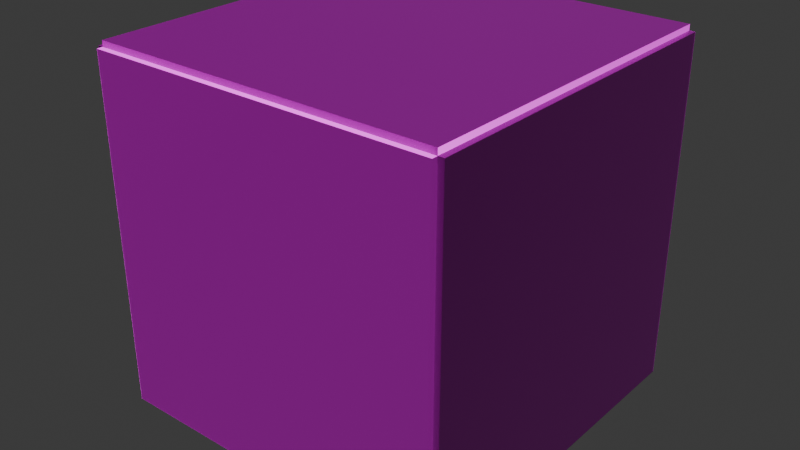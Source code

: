 # Source: Room.blend  (saved by Blender 4.4.32; exported with 4.5.12 LTS)
import bpy
from mathutils import Matrix  # noqa: F401  (used for matrix-valued properties, if any)

bpy.ops.wm.read_factory_settings(use_empty=True)
scene = bpy.context.scene
scene.name = 'Scene'

# ---- collections
col_collection = bpy.data.collections.new('Collection'); scene.collection.children.link(col_collection)

# ---- images (referenced by path relative to the original .blend; pixels are not part of the script)
import os
ASSET_DIR = os.environ.get("B2B_ASSET_DIR", "")  # directory of the original .blend (textures are referenced by path, not embedded)
HERE = os.path.dirname(os.path.abspath(__file__))  # packed textures are extracted next to this script under _unpacked/

def load_image(name, relpath, width, height, colorspace="sRGB"):
    """Load a texture the original file referenced (path relative to the .blend, or extracted next to this script)."""
    p = next((c for c in (os.path.join(HERE, relpath), os.path.join(ASSET_DIR, relpath)) if relpath and os.path.exists(c)), "")
    if p:
        img = bpy.data.images.load(p, check_existing=True)
        img.name = name
    else:  # same state as the original file: an image datablock whose file is absent (Cycles renders it pink)
        img = bpy.data.images.new(name, width, height)
        img.source = "FILE"
        img.filepath = "//" + (relpath or name)
    img.colorspace_settings.name = colorspace
    return img
img_wood02_height_jpg = load_image('wood02_height.jpg', 'Textures/wood02_height.jpg', 1024, 1024, 'Non-Color')
img_wood02_diffuse_jpg = load_image('wood02_diffuse.jpg', 'Textures/wood02_diffuse.jpg', 1024, 1024, 'sRGB')
img_wood02_metallic_jpg = load_image('wood02_metallic.jpg', 'Textures/wood02_metallic.jpg', 1024, 1024, 'Non-Color')
img_wood02_roughness_jpg = load_image('wood02_roughness.jpg', 'Textures/wood02_roughness.jpg', 1024, 1024, 'Non-Color')
img_wood02_normal_jpg = load_image('wood02_normal.jpg', 'Textures/wood02_normal.jpg', 1024, 1024, 'Non-Color')

# ---- materials (node trees are filled in below, after node groups)
mat_dark_teak_wood = bpy.data.materials.new('Dark teak wood')
mat_dark_teak_wood.displacement_method = 'BOTH'

# ---- material node trees
mat_dark_teak_wood.use_nodes = True; mat_dark_teak_wood.node_tree.nodes.clear()
_N = mat_dark_teak_wood.node_tree.nodes; _L = mat_dark_teak_wood.node_tree.links
n0 = _N.new('ShaderNodeBsdfPrincipled'); n0.name = 'Principled BSDF'; n0.location = (712, 403)
n1 = _N.new('ShaderNodeOutputMaterial'); n1.name = 'Material Output'; n1.location = (1028, 412)
n2 = _N.new('ShaderNodeTexImage'); n2.name = 'Image Texture'; n2.location = (85, -880)
n2.label = 'Displacement'
n2.image = img_wood02_height_jpg
n3 = _N.new('ShaderNodeDisplacement'); n3.name = 'Displacement'; n3.location = (782, -102)
n4 = _N.new('ShaderNodeTexImage'); n4.name = 'Image Texture.001'; n4.location = (85, -40)
n4.label = 'Base Color'
n4.image = img_wood02_diffuse_jpg
n5 = _N.new('ShaderNodeTexImage'); n5.name = 'Image Texture.002'; n5.location = (85, -320)
n5.label = 'Metallic'
n5.image = img_wood02_metallic_jpg
n6 = _N.new('ShaderNodeTexImage'); n6.name = 'Image Texture.003'; n6.location = (85, -600)
n6.label = 'Roughness'
n6.image = img_wood02_roughness_jpg
n7 = _N.new('ShaderNodeTexImage'); n7.name = 'Image Texture.004'; n7.location = (85, -1160)
n7.label = 'Normal'
n7.image = img_wood02_normal_jpg
n8 = _N.new('ShaderNodeNormalMap'); n8.name = 'Normal Map'; n8.location = (488, -508)
n9 = _N.new('ShaderNodeMapping'); n9.name = 'Mapping'; n9.location = (238, -40)
n10 = _N.new('NodeReroute'); n10.name = 'Reroute'; n10.location = (35, -710)
n10.width = 20
n10.socket_idname = 'NodeSocketVector'
n11 = _N.new('ShaderNodeTexCoord'); n11.name = 'Texture Coordinate'; n11.location = (38, -40)
n12 = _N.new('NodeFrame'); n12.name = 'Frame'; n12.location = (-1278, 340)
n12.label = 'Mapping'
n12.width = 408
n13 = _N.new('NodeFrame'); n13.name = 'Frame.001'; n13.location = (-625, 540)
n13.label = 'Textures'
n13.width = 355
n14 = _N.new('ShaderNodeSeparateXYZ'); n14.name = 'Separate XYZ'; n14.location = (30, -54)
n15 = _N.new('ShaderNodeMath'); n15.name = 'Math'; n15.location = (214, -164)
n15.operation = 'SUBTRACT'
n15.inputs[0].default_value = 1.0
n16 = _N.new('ShaderNodeCombineXYZ'); n16.name = 'Combine XYZ'; n16.location = (390, -30)
n17 = _N.new('NodeFrame'); n17.name = 'Frame.002'; n17.location = (-144, -469)
n17.width = 560
n18 = _N.new('ShaderNodeValue'); n18.name = 'Value'; n18.location = (30, -293)
n18.outputs[0].default_value = 1.0
n19 = _N.new('ShaderNodeInvert'); n19.name = 'Invert Color'; n19.location = (114, 118)
n19.inputs[0].default_value = 0.4
n2.parent = n13
n4.parent = n13
n5.parent = n13
n6.parent = n13
n7.parent = n13
n9.parent = n12
n10.parent = n13
n11.parent = n12
n14.parent = n17
n15.parent = n17
n16.parent = n17
n18.parent = n12
_L.new(n0.outputs[0], n1.inputs[0])
_L.new(n2.outputs[0], n3.inputs[0])
_L.new(n3.outputs[0], n1.inputs[2])
_L.new(n4.outputs[0], n0.inputs[0])
_L.new(n5.outputs[0], n0.inputs[1])
_L.new(n19.outputs[0], n0.inputs[2])
_L.new(n8.outputs[0], n0.inputs[5])
_L.new(n10.outputs[0], n4.inputs[0])
_L.new(n10.outputs[0], n5.inputs[0])
_L.new(n10.outputs[0], n6.inputs[0])
_L.new(n10.outputs[0], n2.inputs[0])
_L.new(n10.outputs[0], n7.inputs[0])
_L.new(n9.outputs[0], n10.inputs[0])
_L.new(n11.outputs[2], n9.inputs[0])
_L.new(n14.outputs[0], n16.inputs[0])
_L.new(n14.outputs[2], n16.inputs[2])
_L.new(n14.outputs[1], n15.inputs[1])
_L.new(n15.outputs[0], n16.inputs[1])
_L.new(n7.outputs[0], n14.inputs[0])
_L.new(n16.outputs[0], n8.inputs[1])
_L.new(n18.outputs[0], n9.inputs[3])
_L.new(n6.outputs[0], n19.inputs[1])
n1.is_active_output = True

# ---- world
world_world = bpy.data.worlds.new('World'); scene.world = world_world
world_world.use_nodes = True; world_world.node_tree.nodes.clear()
_N = world_world.node_tree.nodes; _L = world_world.node_tree.links
n0 = _N.new('ShaderNodeOutputWorld'); n0.name = 'World Output'; n0.location = (300, 300)
n1 = _N.new('ShaderNodeBackground'); n1.name = 'Background'; n1.location = (10, 300)
n1.inputs[0].default_value = (0.05088, 0.05088, 0.05088, 1.0)
_L.new(n1.outputs[0], n0.inputs[0])
n0.is_active_output = True
world_world.color = (0.05088, 0.05088, 0.05088)
world_world.sun_shadow_jitter_overblur = 0.0

# ---- meshes
me_cube_001 = bpy.data.meshes.new('Cube.001')
me_cube_001.from_pydata([(6.0, -0.2, -6.05), (6.0, 0.2, -6.05), (-6.0, -0.2, -6.05), (-6.0, 0.2, -6.05), (6.0, -0.2, 5.95), (6.0, 0.2, 5.95), (-6.0, -0.2, 5.95), (-6.0, 0.2, 5.95), (6.2, 12.0, -6.05), (5.8, 12.0, -6.05), (6.2, 0.0, -6.05), (5.8, 0.0, -6.05), (6.2, 12.0, 5.95), (5.8, 12.0, 5.95), (6.2, 0.0, 5.95), (5.8, 0.0, 5.95), (-5.8, 12.0, -6.05), (-6.2, 12.0, -6.05), (-5.8, 0.0, -6.05), (-6.2, 0.0, -6.05), (-5.8, 12.0, 5.95), (-6.2, 12.0, 5.95), (-5.8, 0.0, 5.95), (-6.2, 0.0, 5.95), (6.0, 12.0, 6.15), (6.0, 12.0, 5.75), (6.0, 0.0, 6.15), (6.0, 0.0, 5.75), (-6.0, 12.0, 6.15), (-6.0, 12.0, 5.75), (-6.0, 0.0, 6.15), (-6.0, 0.0, 5.75), (6.0, 12.0, -5.85), (6.0, 12.0, -6.25), (6.0, 0.0, -5.85), (6.0, 0.0, -6.25), (-6.0, 12.0, -5.85), (-6.0, 12.0, -6.25), (-6.0, 0.0, -5.85), (-6.0, 0.0, -6.25)], [], [(0, 4, 6, 2), (3, 2, 6, 7), (7, 6, 4, 5), (5, 1, 3, 7), (1, 0, 2, 3), (5, 4, 0, 1), (8, 12, 14, 10), (11, 10, 14, 15), (15, 14, 12, 13), (13, 9, 11, 15), (9, 8, 10, 11), (13, 12, 8, 9), (16, 20, 22, 18), (19, 18, 22, 23), (23, 22, 20, 21), (21, 17, 19, 23), (17, 16, 18, 19), (21, 20, 16, 17), (24, 28, 30, 26), (27, 26, 30, 31), (31, 30, 28, 29), (29, 25, 27, 31), (25, 24, 26, 27), (29, 28, 24, 25), (32, 36, 38, 34), (35, 34, 38, 39), (39, 38, 36, 37), (37, 33, 35, 39), (33, 32, 34, 35), (37, 36, 32, 33)])
me_cube_001.polygons.foreach_set('use_smooth', [True] * 30)
_k = set([(0, 1), (0, 2), (0, 4), (1, 3), (1, 5), (2, 3), (2, 6), (3, 7), (4, 5), (4, 6), (5, 7), (6, 7), (8, 9), (8, 10), (8, 12), (9, 11), (9, 13), (10, 11), (10, 14), (11, 15), (12, 13), (12, 14), (13, 15), (14, 15), (16, 17), (16, 18), (16, 20), (17, 19), (17, 21), (18, 19), (18, 22), (19, 23), (20, 21), (20, 22), (21, 23), (22, 23), (24, 25), (24, 26), (24, 28), (25, 27), (25, 29), (26, 27), (26, 30), (27, 31), (28, 29), (28, 30), (29, 31), (30, 31), (32, 33), (32, 34), (32, 36), (33, 35), (33, 37), (34, 35), (34, 38), (35, 39), (36, 37), (36, 38), (37, 39), (38, 39)])
me_cube_001.attributes.new('sharp_edge', 'BOOLEAN', 'EDGE').data.foreach_set('value', [ (min(e.vertices), max(e.vertices)) in _k for e in me_cube_001.edges])
_uv = me_cube_001.uv_layers.new(name='UVMap')
_uv.uv.foreach_set('vector', [0.25, 0.125, 1.25, 0.125, 1.25, 1.125, 0.25, 1.125, 0.1875, 0.375, 0.6875, 0.375, 0.6875, 1.375, 0.1875, 1.375, 0.1875, -0.375, 0.6875, -0.375, 0.6875, 0.625, 0.1875, 0.625, -0.25, 0.125, 0.75, 0.125, 0.75, 1.125, -0.25, 1.125, 0.1875, 0.125, 0.6875, 0.125, 0.6875, 1.125, 0.1875, 1.125, 0.1875, -0.125, 0.6875, -0.125, 0.6875, 0.875, 0.1875, 0.875, 0.25, -1.375, 1.25, -1.375, 1.25, -0.375, 0.25, -0.375, -7.312, 0.375, -6.812, 0.375, -6.812, 1.375, -7.313, 1.375, -7.312, 1.125, -6.812, 1.125, -6.813, 2.125, -7.312, 2.125, -0.25, -1.375, 0.75, -1.375, 0.75, -0.375, -0.25, -0.375, -7.312, -1.375, -6.812, -1.375, -6.812, -0.375, -7.312, -0.375, -7.312, -0.125, -6.812, -0.125, -6.812, 0.875, -7.312, 0.875, 0.25, -1.375, 1.25, -1.375, 1.25, -0.375, 0.25, -0.375, -22.31, 0.375, -21.81, 0.375, -21.81, 1.375, -22.31, 1.375, -22.31, 1.125, -21.81, 1.125, -21.81, 2.125, -22.31, 2.125, -0.25, -1.375, 0.75, -1.375, 0.75, -0.375, -0.25, -0.375, -22.31, -1.375, -21.81, -1.375, -21.81, -0.375, -22.31, -0.375, -22.31, -0.125, -21.81, -0.125, -21.81, 0.875, -22.31, 0.875, 0.25, -1.375, 1.25, -1.375, 1.25, -0.375, 0.25, -0.375, -7.312, 0.375, -6.812, 0.375, -6.812, 1.375, -7.313, 1.375, -7.312, 1.125, -6.812, 1.125, -6.813, 2.125, -7.312, 2.125, -0.25, -1.375, 0.75, -1.375, 0.75, -0.375, -0.25, -0.375, -7.312, -1.375, -6.812, -1.375, -6.812, -0.375, -7.312, -0.375, -7.312, -0.125, -6.812, -0.125, -6.812, 0.875, -7.312, 0.875, 0.25, -1.375, 1.25, -1.375, 1.25, -0.375, 0.25, -0.375, -22.31, 0.375, -21.81, 0.375, -21.81, 1.375, -22.31, 1.375, -22.31, 1.125, -21.81, 1.125, -21.81, 2.125, -22.31, 2.125, -0.25, -1.375, 0.75, -1.375, 0.75, -0.375, -0.25, -0.375, -22.31, -1.375, -21.81, -1.375, -21.81, -0.375, -22.31, -0.375, -22.31, -0.125, -21.81, -0.125, -21.81, 0.875, -22.31, 0.875])
_uv = me_cube_001.uv_layers.new(name='automap')
_uv.uv.foreach_set('vector', [0.75, 0.75, -0.25, 0.75, -0.25, -0.25, 0.75, -0.25, 0.5417, 0.75, 0.5083, 0.75, 0.5083, -0.25, 0.5417, -0.25, 0.4917, -0.25, 0.525, -0.25, 0.525, 0.75, 0.4917, 0.75, -0.25, 0.25, 0.75, 0.25, 0.75, 1.25, -0.25, 1.25, 0.4917, 0.25, 0.525, 0.25, 0.525, 1.25, 0.4917, 1.25, 0.5083, 0.25, 0.5417, 0.25, 0.5417, 1.25, 0.5083, 1.25, 0.75, 2.25, -0.25, 2.25, -0.25, 1.25, 0.75, 1.25, 1.042, 0.75, 1.008, 0.75, 1.008, -0.25, 1.042, -0.25, -0.008332, 1.25, 0.025, 1.25, 0.025, 2.25, -0.008332, 2.25, -0.25, -1.25, 0.75, -1.25, 0.75, -0.25, -0.25, -0.25, -0.008333, -1.25, 0.025, -1.25, 0.025, -0.25, -0.008332, -0.25, 0.008334, 0.25, 0.04167, 0.25, 0.04167, 1.25, 0.008334, 1.25, 0.75, 2.25, -0.25, 2.25, -0.25, 1.25, 0.75, 1.25, 2.042, 0.75, 2.008, 0.75, 2.008, -0.25, 2.042, -0.25, -1.008, 1.25, -0.975, 1.25, -0.975, 2.25, -1.008, 2.25, -0.25, -1.25, 0.75, -1.25, 0.75, -0.25, -0.25, -0.25, -1.008, -1.25, -0.975, -1.25, -0.975, -0.25, -1.008, -0.25, -0.9917, 0.25, -0.9583, 0.25, -0.9583, 1.25, -0.9917, 1.25, 0.75, 2.25, -0.25, 2.25, -0.25, 1.25, 0.75, 1.25, 1.042, 0.75, 1.008, 0.75, 1.008, -0.25, 1.042, -0.25, -0.008332, 1.25, 0.025, 1.25, 0.025, 2.25, -0.008332, 2.25, -0.25, -1.25, 0.75, -1.25, 0.75, -0.25, -0.25, -0.25, -0.008333, -1.25, 0.025, -1.25, 0.025, -0.25, -0.008332, -0.25, 0.008334, 0.25, 0.04167, 0.25, 0.04167, 1.25, 0.008334, 1.25, 0.75, 2.25, -0.25, 2.25, -0.25, 1.25, 0.75, 1.25, 2.042, 0.75, 2.008, 0.75, 2.008, -0.25, 2.042, -0.25, -1.008, 1.25, -0.975, 1.25, -0.975, 2.25, -1.008, 2.25, -0.25, -1.25, 0.75, -1.25, 0.75, -0.25, -0.25, -0.25, -1.008, -1.25, -0.975, -1.25, -0.975, -0.25, -1.008, -0.25, -0.9917, 0.25, -0.9583, 0.25, -0.9583, 1.25, -0.9917, 1.25])
_uv.active_render = True
me_cube_001.materials.append(mat_dark_teak_wood)
me_cube_001.auto_texspace = False
me_cube_001.update()
me_cube_001.normals_split_custom_set([tuple(v) for v in zip(*[iter([-1.341e-07, -1.0, 1.093e-07, -1.341e-07, -1.0, 1.093e-07, -1.341e-07, -1.0, 1.093e-07, -1.341e-07, -1.0, 1.093e-07, -1.0, 0.0, 0.0, -1.0, 0.0, 0.0, -1.0, 0.0, 0.0, -1.0, 0.0, 0.0, 0.0, 0.0, 1.0, 0.0, 0.0, 1.0, 0.0, 0.0, 1.0, 0.0, 0.0, 1.0, 1.341e-07, 1.0, -1.093e-07, 1.341e-07, 1.0, -1.093e-07, 1.341e-07, 1.0, -1.093e-07, 1.341e-07, 1.0, -1.093e-07, 0.0, 0.0, -1.0, 0.0, 0.0, -1.0, 0.0, 0.0, -1.0, 0.0, 0.0, -1.0, 1.0, 0.0, 0.0, 1.0, 0.0, 0.0, 1.0, 0.0, 0.0, 1.0, 0.0, 0.0, 1.0, -2.119e-07, 1.192e-07, 1.0, -2.119e-07, 1.192e-07, 1.0, -2.119e-07, 1.192e-07, 1.0, -2.119e-07, 1.192e-07, 0.0, -1.0, 0.0, 0.0, -1.0, 0.0, 0.0, -1.0, 0.0, 0.0, -1.0, 0.0, 0.0, 0.0, 1.0, 0.0, 0.0, 1.0, 0.0, 0.0, 1.0, 0.0, 0.0, 1.0, -1.0, 2.119e-07, -1.192e-07, -1.0, 2.119e-07, -1.192e-07, -1.0, 2.119e-07, -1.192e-07, -1.0, 2.119e-07, -1.192e-07, 0.0, 0.0, -1.0, 0.0, 0.0, -1.0, 0.0, 0.0, -1.0, 0.0, 0.0, -1.0, 0.0, 1.0, 0.0, 0.0, 1.0, 0.0, 0.0, 1.0, 0.0, 0.0, 1.0, 0.0, 1.0, -2.119e-07, 1.192e-07, 1.0, -2.119e-07, 1.192e-07, 1.0, -2.119e-07, 1.192e-07, 1.0, -2.119e-07, 1.192e-07, 0.0, -1.0, 0.0, 0.0, -1.0, 0.0, 0.0, -1.0, 0.0, 0.0, -1.0, 0.0, 0.0, 0.0, 1.0, 0.0, 0.0, 1.0, 0.0, 0.0, 1.0, 0.0, 0.0, 1.0, -1.0, 2.119e-07, -1.192e-07, -1.0, 2.119e-07, -1.192e-07, -1.0, 2.119e-07, -1.192e-07, -1.0, 2.119e-07, -1.192e-07, 0.0, 0.0, -1.0, 0.0, 0.0, -1.0, 0.0, 0.0, -1.0, 0.0, 0.0, -1.0, 0.0, 1.0, 0.0, 0.0, 1.0, 0.0, 0.0, 1.0, 0.0, 0.0, 1.0, 0.0, 0.0, -1.987e-07, 1.0, 0.0, -1.987e-07, 1.0, 0.0, -1.987e-07, 1.0, 0.0, -1.987e-07, 1.0, 0.0, -1.0, 0.0, 0.0, -1.0, 0.0, 0.0, -1.0, 0.0, 0.0, -1.0, 0.0, -1.0, -4.967e-08, -1.192e-06, -1.0, -4.967e-08, -1.192e-06, -1.0, -4.967e-08, -1.192e-06, -1.0, -4.967e-08, -1.192e-06, 5.298e-08, 1.589e-07, -1.0, 5.298e-08, 1.589e-07, -1.0, 5.298e-08, 1.589e-07, -1.0, 5.298e-08, 1.589e-07, -1.0, 1.0, 0.0, 0.0, 1.0, 0.0, 0.0, 1.0, 0.0, 0.0, 1.0, 0.0, 0.0, 0.0, 1.0, 3.179e-06, 0.0, 1.0, 3.179e-06, 0.0, 1.0, 3.179e-06, 0.0, 1.0, 3.179e-06, -5.298e-08, -1.589e-07, 1.0, -5.298e-08, -1.589e-07, 1.0, -5.298e-08, -1.589e-07, 1.0, -5.298e-08, -1.589e-07, 1.0, 0.0, -1.0, 0.0, 0.0, -1.0, 0.0, 0.0, -1.0, 0.0, 0.0, -1.0, 0.0, -1.0, 0.0, 0.0, -1.0, 0.0, 0.0, -1.0, 0.0, 0.0, -1.0, 0.0, 0.0, 0.0, 1.987e-07, -1.0, 0.0, 1.987e-07, -1.0, 0.0, 1.987e-07, -1.0, 0.0, 1.987e-07, -1.0, 1.0, 4.967e-08, 1.192e-06, 1.0, 4.967e-08, 1.192e-06, 1.0, 4.967e-08, 1.192e-06, 1.0, 4.967e-08, 1.192e-06, 0.0, 1.0, 0.0, 0.0, 1.0, 0.0, 0.0, 1.0, 0.0, 0.0, 1.0, 0.0])] * 3)])

# ---- objects
ob_room = bpy.data.objects.new('Room', me_cube_001)

# ---- transforms, parenting, visibility, modifiers, constraints
ob_room.location = (0.0, 0.0, 0.0)
ob_room.color = (0.8, 0.8, 0.8, 1.0)

# ---- collection membership
col_collection.objects.link(ob_room)

# ---- scene / render settings (as saved in the file)
scene.frame_start = 1; scene.frame_end = 250; scene.frame_set(1)
scene.render.engine = 'CYCLES'
scene.cycles.samples = 20
scene.cycles.bake_type = 'DIFFUSE'
bpy.context.view_layer.update()

# ---- added for rendering (the .blend has no active camera and no usable light): camera, sun
cam_auto = bpy.data.cameras.new('AutoCamera')
cam_auto.lens = 50.0
cam_auto.sensor_width = 36.0
cam_auto.clip_end = 1000.0
ob_auto_camera = bpy.data.objects.new('AutoCamera', cam_auto)
scene.collection.objects.link(ob_auto_camera)
ob_auto_camera.location = (19.7652, -17.8182, 15.7622)
ob_auto_camera.rotation_euler = (1.09748, -7.21219e-08, 0.694738)
scene.camera = ob_auto_camera
light_auto_sun = bpy.data.lights.new('AutoSun', 'SUN')
light_auto_sun.energy = 3.0
light_auto_sun.angle = 0.0523599
ob_auto_sun = bpy.data.objects.new('AutoSun', light_auto_sun)
scene.collection.objects.link(ob_auto_sun)
ob_auto_sun.rotation_euler = (0.872665, 0.174533, 0.523599)
bpy.context.view_layer.update()
